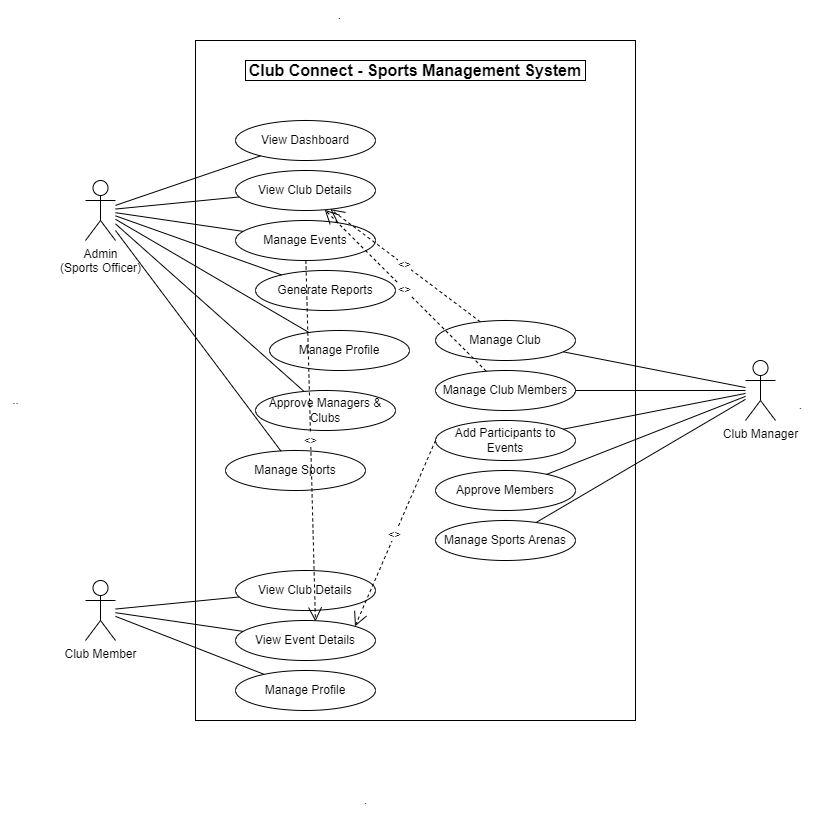

The diagram above was exported from draw.io. Its source (the exported page's mxGraphModel, read from the mxfile embedded in the PNG):
<mxGraphModel dx="1533" dy="875" grid="1" gridSize="10" guides="1" tooltips="1" connect="1" arrows="1" fold="1" page="1" pageScale="1" pageWidth="827" pageHeight="1169" background="#ffffff" math="0" shadow="0">
  <root>
    <mxCell id="0" />
    <mxCell id="1" parent="0" />
    <mxCell id="boundary_box" value="" style="rounded=0;whiteSpace=wrap;html=1;fillColor=none;strokeColor=#000000;" parent="1" vertex="1">
      <mxGeometry x="200" y="40" width="440" height="680" as="geometry" />
    </mxCell>
    <mxCell id="system_title" value="Club Connect - Sports Management System" style="text;html=1;strokeColor=#000000;fillColor=none;align=center;verticalAlign=middle;whiteSpace=wrap;rounded=0;fontSize=16;fontStyle=1" parent="1" vertex="1">
      <mxGeometry x="250" y="60" width="340" height="20" as="geometry" />
    </mxCell>
    <mxCell id="actor1" value="Admin&#10;(Sports Officer)" style="shape=umlActor;verticalLabelPosition=bottom;verticalAlign=top;html=1;strokeColor=#000000;" parent="1" vertex="1">
      <mxGeometry x="90" y="180" width="30" height="60" as="geometry" />
    </mxCell>
    <mxCell id="actor2" value="Club Manager" style="shape=umlActor;verticalLabelPosition=bottom;verticalAlign=top;html=1;strokeColor=#000000;" parent="1" vertex="1">
      <mxGeometry x="750" y="360" width="30" height="60" as="geometry" />
    </mxCell>
    <mxCell id="actor3" value="Club Member" style="shape=umlActor;verticalLabelPosition=bottom;verticalAlign=top;html=1;strokeColor=#000000;" parent="1" vertex="1">
      <mxGeometry x="90" y="580" width="30" height="60" as="geometry" />
    </mxCell>
    <mxCell id="uc1" value="View Dashboard" style="ellipse;whiteSpace=wrap;html=1;strokeColor=#000000;" parent="1" vertex="1">
      <mxGeometry x="240" y="120" width="140" height="40" as="geometry" />
    </mxCell>
    <mxCell id="uc2" value="View Club Details" style="ellipse;whiteSpace=wrap;html=1;strokeColor=#000000;" parent="1" vertex="1">
      <mxGeometry x="240" y="170" width="140" height="40" as="geometry" />
    </mxCell>
    <mxCell id="uc3" value="Manage Events" style="ellipse;whiteSpace=wrap;html=1;strokeColor=#000000;" parent="1" vertex="1">
      <mxGeometry x="240" y="220" width="140" height="40" as="geometry" />
    </mxCell>
    <mxCell id="uc4" value="Generate Reports" style="ellipse;whiteSpace=wrap;html=1;strokeColor=#000000;" parent="1" vertex="1">
      <mxGeometry x="260" y="270" width="140" height="40" as="geometry" />
    </mxCell>
    <mxCell id="uc5" value="Manage Profile" style="ellipse;whiteSpace=wrap;html=1;strokeColor=#000000;" parent="1" vertex="1">
      <mxGeometry x="274" y="330" width="140" height="40" as="geometry" />
    </mxCell>
    <mxCell id="uc6" value="Approve Managers &amp; Clubs" style="ellipse;whiteSpace=wrap;html=1;strokeColor=#000000;" parent="1" vertex="1">
      <mxGeometry x="260" y="390" width="140" height="40" as="geometry" />
    </mxCell>
    <mxCell id="uc7" value="Manage Sports" style="ellipse;whiteSpace=wrap;html=1;strokeColor=#000000;" parent="1" vertex="1">
      <mxGeometry x="230" y="450" width="140" height="40" as="geometry" />
    </mxCell>
    <mxCell id="uc8" value="Manage Club" style="ellipse;whiteSpace=wrap;html=1;strokeColor=#000000;" parent="1" vertex="1">
      <mxGeometry x="440" y="320" width="140" height="40" as="geometry" />
    </mxCell>
    <mxCell id="uc9" value="Manage Club Members" style="ellipse;whiteSpace=wrap;html=1;strokeColor=#000000;" parent="1" vertex="1">
      <mxGeometry x="440" y="370" width="140" height="40" as="geometry" />
    </mxCell>
    <mxCell id="uc10" value="Add Participants to Events" style="ellipse;whiteSpace=wrap;html=1;strokeColor=#000000;" parent="1" vertex="1">
      <mxGeometry x="440" y="420" width="140" height="40" as="geometry" />
    </mxCell>
    <mxCell id="uc11" value="Approve Members" style="ellipse;whiteSpace=wrap;html=1;strokeColor=#000000;" parent="1" vertex="1">
      <mxGeometry x="440" y="470" width="140" height="40" as="geometry" />
    </mxCell>
    <mxCell id="uc12" value="Manage Sports Arenas" style="ellipse;whiteSpace=wrap;html=1;strokeColor=#000000;" parent="1" vertex="1">
      <mxGeometry x="440" y="520" width="140" height="40" as="geometry" />
    </mxCell>
    <mxCell id="uc13" value="View Club Details" style="ellipse;whiteSpace=wrap;html=1;strokeColor=#000000;" parent="1" vertex="1">
      <mxGeometry x="240" y="570" width="140" height="40" as="geometry" />
    </mxCell>
    <mxCell id="uc14" value="View Event Details" style="ellipse;whiteSpace=wrap;html=1;strokeColor=#000000;" parent="1" vertex="1">
      <mxGeometry x="240" y="620" width="140" height="40" as="geometry" />
    </mxCell>
    <mxCell id="uc15" value="Manage Profile" style="ellipse;whiteSpace=wrap;html=1;strokeColor=#000000;" parent="1" vertex="1">
      <mxGeometry x="240" y="670" width="140" height="40" as="geometry" />
    </mxCell>
    <mxCell id="conn1" value="" style="endArrow=none;html=1;strokeColor=#000000;" parent="1" source="actor1" target="uc1" edge="1">
      <mxGeometry width="50" height="50" relative="1" as="geometry" />
    </mxCell>
    <mxCell id="conn2" value="" style="endArrow=none;html=1;strokeColor=#000000;" parent="1" source="actor1" target="uc2" edge="1">
      <mxGeometry width="50" height="50" relative="1" as="geometry" />
    </mxCell>
    <mxCell id="conn3" value="" style="endArrow=none;html=1;strokeColor=#000000;" parent="1" source="actor1" target="uc3" edge="1">
      <mxGeometry width="50" height="50" relative="1" as="geometry" />
    </mxCell>
    <mxCell id="conn4" value="" style="endArrow=none;html=1;strokeColor=#000000;" parent="1" source="actor1" target="uc4" edge="1">
      <mxGeometry width="50" height="50" relative="1" as="geometry" />
    </mxCell>
    <mxCell id="conn5" value="" style="endArrow=none;html=1;strokeColor=#000000;" parent="1" source="actor1" target="uc5" edge="1">
      <mxGeometry width="50" height="50" relative="1" as="geometry" />
    </mxCell>
    <mxCell id="conn6" value="" style="endArrow=none;html=1;strokeColor=#000000;" parent="1" source="actor1" target="uc6" edge="1">
      <mxGeometry width="50" height="50" relative="1" as="geometry" />
    </mxCell>
    <mxCell id="conn7" value="" style="endArrow=none;html=1;strokeColor=#000000;" parent="1" source="actor1" target="uc7" edge="1">
      <mxGeometry width="50" height="50" relative="1" as="geometry" />
    </mxCell>
    <mxCell id="conn8" value="" style="endArrow=none;html=1;strokeColor=#000000;" parent="1" source="actor2" target="uc8" edge="1">
      <mxGeometry width="50" height="50" relative="1" as="geometry" />
    </mxCell>
    <mxCell id="conn9" value="" style="endArrow=none;html=1;strokeColor=#000000;" parent="1" source="actor2" target="uc9" edge="1">
      <mxGeometry width="50" height="50" relative="1" as="geometry" />
    </mxCell>
    <mxCell id="conn10" value="" style="endArrow=none;html=1;strokeColor=#000000;" parent="1" source="actor2" target="uc10" edge="1">
      <mxGeometry width="50" height="50" relative="1" as="geometry" />
    </mxCell>
    <mxCell id="conn11" value="" style="endArrow=none;html=1;strokeColor=#000000;" parent="1" source="actor2" target="uc11" edge="1">
      <mxGeometry width="50" height="50" relative="1" as="geometry" />
    </mxCell>
    <mxCell id="conn12" value="" style="endArrow=none;html=1;strokeColor=#000000;" parent="1" source="actor2" target="uc12" edge="1">
      <mxGeometry width="50" height="50" relative="1" as="geometry" />
    </mxCell>
    <mxCell id="conn13" value="" style="endArrow=none;html=1;strokeColor=#000000;" parent="1" source="actor3" target="uc13" edge="1">
      <mxGeometry width="50" height="50" relative="1" as="geometry" />
    </mxCell>
    <mxCell id="conn14" value="" style="endArrow=none;html=1;strokeColor=#000000;" parent="1" source="actor3" target="uc14" edge="1">
      <mxGeometry width="50" height="50" relative="1" as="geometry" />
    </mxCell>
    <mxCell id="conn15" value="" style="endArrow=none;html=1;strokeColor=#000000;" parent="1" source="actor3" target="uc15" edge="1">
      <mxGeometry width="50" height="50" relative="1" as="geometry" />
    </mxCell>
    <mxCell id="inc1" value="&lt;&lt;include&gt;&gt;" style="endArrow=open;endSize=12;dashed=1;html=1;entryX=0.571;entryY=0.025;entryDx=0;entryDy=0;entryPerimeter=0;strokeColor=#000000;" parent="1" source="uc3" target="uc14" edge="1">
      <mxGeometry width="160" relative="1" as="geometry" />
    </mxCell>
    <mxCell id="inc2" value="&lt;&lt;include&gt;&gt;" style="endArrow=open;endSize=12;dashed=1;html=1;strokeColor=#000000;" parent="1" source="uc8" target="uc2" edge="1">
      <mxGeometry width="160" relative="1" as="geometry" />
    </mxCell>
    <mxCell id="inc3" value="&lt;&lt;include&gt;&gt;" style="endArrow=open;endSize=12;dashed=1;html=1;strokeColor=#000000;" parent="1" source="uc9" target="uc2" edge="1">
      <mxGeometry width="160" relative="1" as="geometry" />
    </mxCell>
    <mxCell id="OEdN--C-NoMEcyvnFYHT-4" value="&lt;&lt;include&gt;&gt;" style="endArrow=open;endSize=12;dashed=1;html=1;exitX=0;exitY=0.5;exitDx=0;exitDy=0;entryX=1;entryY=0;entryDx=0;entryDy=0;strokeColor=#000000;" parent="1" source="uc10" target="uc14" edge="1">
      <mxGeometry width="160" relative="1" as="geometry">
        <mxPoint x="320" y="270" as="sourcePoint" />
        <mxPoint x="320" y="630" as="targetPoint" />
      </mxGeometry>
    </mxCell>
    <mxCell id="2" value="." style="text;html=1;align=center;verticalAlign=middle;resizable=0;points=[];autosize=1;strokeColor=none;fillColor=none;" vertex="1" parent="1">
      <mxGeometry x="790" y="390" width="30" height="30" as="geometry" />
    </mxCell>
    <mxCell id="3" value="." style="text;html=1;align=center;verticalAlign=middle;resizable=0;points=[];autosize=1;strokeColor=none;fillColor=none;" vertex="1" parent="1">
      <mxGeometry x="355" y="785" width="30" height="30" as="geometry" />
    </mxCell>
    <mxCell id="4" value=".." style="text;html=1;align=center;verticalAlign=middle;resizable=0;points=[];autosize=1;strokeColor=none;fillColor=none;" vertex="1" parent="1">
      <mxGeometry x="5" y="385" width="30" height="30" as="geometry" />
    </mxCell>
    <mxCell id="5" value="." style="text;html=1;align=center;verticalAlign=middle;resizable=0;points=[];autosize=1;strokeColor=none;fillColor=none;" vertex="1" parent="1">
      <mxGeometry x="329" width="30" height="30" as="geometry" />
    </mxCell>
  </root>
</mxGraphModel>